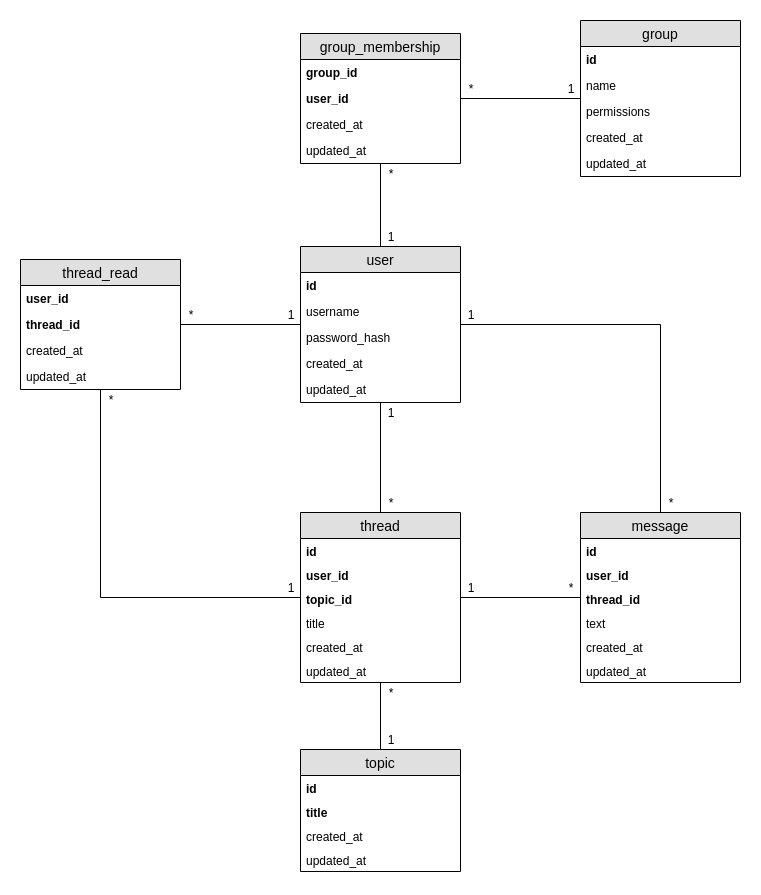

The diagram above was exported from draw.io. Its source (the exported page's mxGraphModel, read from the mxfile embedded in the PNG):
<mxGraphModel dx="2062" dy="1136" grid="1" gridSize="10" guides="1" tooltips="1" connect="1" arrows="1" fold="1" page="1" pageScale="1" pageWidth="827" pageHeight="1169" math="0" shadow="0">
  <root>
    <mxCell id="0" />
    <mxCell id="1" parent="0" />
    <mxCell id="2" style="edgeStyle=orthogonalEdgeStyle;rounded=0;orthogonalLoop=1;jettySize=auto;html=1;entryX=0.5;entryY=0;entryDx=0;entryDy=0;endArrow=none;endFill=0;" edge="1" source="5" target="13" parent="1">
      <mxGeometry relative="1" as="geometry" />
    </mxCell>
    <mxCell id="3" style="edgeStyle=orthogonalEdgeStyle;rounded=0;orthogonalLoop=1;jettySize=auto;html=1;entryX=0.5;entryY=0;entryDx=0;entryDy=0;endArrow=none;endFill=0;" edge="1" source="5" target="20" parent="1">
      <mxGeometry relative="1" as="geometry" />
    </mxCell>
    <mxCell id="4" style="edgeStyle=orthogonalEdgeStyle;rounded=0;orthogonalLoop=1;jettySize=auto;html=1;endArrow=none;endFill=0;" edge="1" source="5" target="60" parent="1">
      <mxGeometry relative="1" as="geometry" />
    </mxCell>
    <mxCell id="5" value="user" style="swimlane;fontStyle=0;childLayout=stackLayout;horizontal=1;startSize=26;fillColor=#e0e0e0;horizontalStack=0;resizeParent=1;resizeParentMax=0;resizeLast=0;collapsible=1;marginBottom=0;swimlaneFillColor=#ffffff;align=center;fontSize=14;" vertex="1" parent="1">
      <mxGeometry x="320" y="254" width="160" height="156" as="geometry" />
    </mxCell>
    <mxCell id="6" value="id" style="text;strokeColor=none;fillColor=none;spacingLeft=4;spacingRight=4;overflow=hidden;rotatable=0;points=[[0,0.5],[1,0.5]];portConstraint=eastwest;fontSize=12;fontStyle=1" vertex="1" parent="5">
      <mxGeometry y="26" width="160" height="26" as="geometry" />
    </mxCell>
    <mxCell id="7" value="username" style="text;strokeColor=none;fillColor=none;spacingLeft=4;spacingRight=4;overflow=hidden;rotatable=0;points=[[0,0.5],[1,0.5]];portConstraint=eastwest;fontSize=12;" vertex="1" parent="5">
      <mxGeometry y="52" width="160" height="26" as="geometry" />
    </mxCell>
    <mxCell id="8" value="password_hash" style="text;strokeColor=none;fillColor=none;spacingLeft=4;spacingRight=4;overflow=hidden;rotatable=0;points=[[0,0.5],[1,0.5]];portConstraint=eastwest;fontSize=12;" vertex="1" parent="5">
      <mxGeometry y="78" width="160" height="26" as="geometry" />
    </mxCell>
    <mxCell id="9" value="created_at" style="text;strokeColor=none;fillColor=none;spacingLeft=4;spacingRight=4;overflow=hidden;rotatable=0;points=[[0,0.5],[1,0.5]];portConstraint=eastwest;fontSize=12;" vertex="1" parent="5">
      <mxGeometry y="104" width="160" height="26" as="geometry" />
    </mxCell>
    <mxCell id="10" value="updated_at" style="text;strokeColor=none;fillColor=none;spacingLeft=4;spacingRight=4;overflow=hidden;rotatable=0;points=[[0,0.5],[1,0.5]];portConstraint=eastwest;fontSize=12;" vertex="1" parent="5">
      <mxGeometry y="130" width="160" height="26" as="geometry" />
    </mxCell>
    <mxCell id="11" style="edgeStyle=orthogonalEdgeStyle;rounded=0;orthogonalLoop=1;jettySize=auto;html=1;endArrow=none;endFill=0;" edge="1" source="13" target="20" parent="1">
      <mxGeometry relative="1" as="geometry" />
    </mxCell>
    <mxCell id="12" style="edgeStyle=orthogonalEdgeStyle;rounded=0;orthogonalLoop=1;jettySize=auto;html=1;endArrow=none;endFill=0;" edge="1" source="13" target="34" parent="1">
      <mxGeometry relative="1" as="geometry" />
    </mxCell>
    <mxCell id="13" value="thread" style="swimlane;fontStyle=0;childLayout=stackLayout;horizontal=1;startSize=26;fillColor=#e0e0e0;horizontalStack=0;resizeParent=1;resizeParentMax=0;resizeLast=0;collapsible=1;marginBottom=0;swimlaneFillColor=#ffffff;align=center;fontSize=14;" vertex="1" parent="1">
      <mxGeometry x="320" y="520" width="160" height="170" as="geometry">
        <mxRectangle x="320" y="438" width="80" height="26" as="alternateBounds" />
      </mxGeometry>
    </mxCell>
    <mxCell id="14" value="id" style="text;strokeColor=none;fillColor=none;spacingLeft=4;spacingRight=4;overflow=hidden;rotatable=0;points=[[0,0.5],[1,0.5]];portConstraint=eastwest;fontSize=12;fontStyle=1" vertex="1" parent="13">
      <mxGeometry y="26" width="160" height="24" as="geometry" />
    </mxCell>
    <mxCell id="15" value="user_id" style="text;strokeColor=none;fillColor=none;spacingLeft=4;spacingRight=4;overflow=hidden;rotatable=0;points=[[0,0.5],[1,0.5]];portConstraint=eastwest;fontSize=12;fontStyle=1" vertex="1" parent="13">
      <mxGeometry y="50" width="160" height="24" as="geometry" />
    </mxCell>
    <mxCell id="16" value="topic_id&#10;" style="text;strokeColor=none;fillColor=none;spacingLeft=4;spacingRight=4;overflow=hidden;rotatable=0;points=[[0,0.5],[1,0.5]];portConstraint=eastwest;fontSize=12;fontStyle=1" vertex="1" parent="13">
      <mxGeometry y="74" width="160" height="24" as="geometry" />
    </mxCell>
    <mxCell id="17" value="title" style="text;strokeColor=none;fillColor=none;spacingLeft=4;spacingRight=4;overflow=hidden;rotatable=0;points=[[0,0.5],[1,0.5]];portConstraint=eastwest;fontSize=12;" vertex="1" parent="13">
      <mxGeometry y="98" width="160" height="24" as="geometry" />
    </mxCell>
    <mxCell id="18" value="created_at" style="text;strokeColor=none;fillColor=none;spacingLeft=4;spacingRight=4;overflow=hidden;rotatable=0;points=[[0,0.5],[1,0.5]];portConstraint=eastwest;fontSize=12;" vertex="1" parent="13">
      <mxGeometry y="122" width="160" height="24" as="geometry" />
    </mxCell>
    <mxCell id="19" value="updated_at" style="text;strokeColor=none;fillColor=none;spacingLeft=4;spacingRight=4;overflow=hidden;rotatable=0;points=[[0,0.5],[1,0.5]];portConstraint=eastwest;fontSize=12;" vertex="1" parent="13">
      <mxGeometry y="146" width="160" height="24" as="geometry" />
    </mxCell>
    <mxCell id="20" value="message" style="swimlane;fontStyle=0;childLayout=stackLayout;horizontal=1;startSize=26;fillColor=#e0e0e0;horizontalStack=0;resizeParent=1;resizeParentMax=0;resizeLast=0;collapsible=1;marginBottom=0;swimlaneFillColor=#ffffff;align=center;fontSize=14;" vertex="1" parent="1">
      <mxGeometry x="600" y="520" width="160" height="170" as="geometry">
        <mxRectangle x="320" y="438" width="80" height="26" as="alternateBounds" />
      </mxGeometry>
    </mxCell>
    <mxCell id="21" value="id" style="text;strokeColor=none;fillColor=none;spacingLeft=4;spacingRight=4;overflow=hidden;rotatable=0;points=[[0,0.5],[1,0.5]];portConstraint=eastwest;fontSize=12;fontStyle=1" vertex="1" parent="20">
      <mxGeometry y="26" width="160" height="24" as="geometry" />
    </mxCell>
    <mxCell id="22" value="user_id" style="text;strokeColor=none;fillColor=none;spacingLeft=4;spacingRight=4;overflow=hidden;rotatable=0;points=[[0,0.5],[1,0.5]];portConstraint=eastwest;fontSize=12;fontStyle=1" vertex="1" parent="20">
      <mxGeometry y="50" width="160" height="24" as="geometry" />
    </mxCell>
    <mxCell id="23" value="thread_id" style="text;strokeColor=none;fillColor=none;spacingLeft=4;spacingRight=4;overflow=hidden;rotatable=0;points=[[0,0.5],[1,0.5]];portConstraint=eastwest;fontSize=12;fontStyle=1" vertex="1" parent="20">
      <mxGeometry y="74" width="160" height="24" as="geometry" />
    </mxCell>
    <mxCell id="24" value="text" style="text;strokeColor=none;fillColor=none;spacingLeft=4;spacingRight=4;overflow=hidden;rotatable=0;points=[[0,0.5],[1,0.5]];portConstraint=eastwest;fontSize=12;" vertex="1" parent="20">
      <mxGeometry y="98" width="160" height="24" as="geometry" />
    </mxCell>
    <mxCell id="25" value="created_at" style="text;strokeColor=none;fillColor=none;spacingLeft=4;spacingRight=4;overflow=hidden;rotatable=0;points=[[0,0.5],[1,0.5]];portConstraint=eastwest;fontSize=12;" vertex="1" parent="20">
      <mxGeometry y="122" width="160" height="24" as="geometry" />
    </mxCell>
    <mxCell id="26" value="updated_at" style="text;strokeColor=none;fillColor=none;spacingLeft=4;spacingRight=4;overflow=hidden;rotatable=0;points=[[0,0.5],[1,0.5]];portConstraint=eastwest;fontSize=12;" vertex="1" parent="20">
      <mxGeometry y="146" width="160" height="24" as="geometry" />
    </mxCell>
    <mxCell id="27" value="group" style="swimlane;fontStyle=0;childLayout=stackLayout;horizontal=1;startSize=26;fillColor=#e0e0e0;horizontalStack=0;resizeParent=1;resizeParentMax=0;resizeLast=0;collapsible=1;marginBottom=0;swimlaneFillColor=#ffffff;align=center;fontSize=14;" vertex="1" parent="1">
      <mxGeometry x="600" y="28" width="160" height="156" as="geometry" />
    </mxCell>
    <mxCell id="28" value="id" style="text;strokeColor=none;fillColor=none;spacingLeft=4;spacingRight=4;overflow=hidden;rotatable=0;points=[[0,0.5],[1,0.5]];portConstraint=eastwest;fontSize=12;fontStyle=1" vertex="1" parent="27">
      <mxGeometry y="26" width="160" height="26" as="geometry" />
    </mxCell>
    <mxCell id="29" value="name" style="text;strokeColor=none;fillColor=none;spacingLeft=4;spacingRight=4;overflow=hidden;rotatable=0;points=[[0,0.5],[1,0.5]];portConstraint=eastwest;fontSize=12;" vertex="1" parent="27">
      <mxGeometry y="52" width="160" height="26" as="geometry" />
    </mxCell>
    <mxCell id="30" value="permissions" style="text;strokeColor=none;fillColor=none;spacingLeft=4;spacingRight=4;overflow=hidden;rotatable=0;points=[[0,0.5],[1,0.5]];portConstraint=eastwest;fontSize=12;fontStyle=0" vertex="1" parent="27">
      <mxGeometry y="78" width="160" height="26" as="geometry" />
    </mxCell>
    <mxCell id="31" value="created_at" style="text;strokeColor=none;fillColor=none;spacingLeft=4;spacingRight=4;overflow=hidden;rotatable=0;points=[[0,0.5],[1,0.5]];portConstraint=eastwest;fontSize=12;" vertex="1" parent="27">
      <mxGeometry y="104" width="160" height="26" as="geometry" />
    </mxCell>
    <mxCell id="32" value="updated_at" style="text;strokeColor=none;fillColor=none;spacingLeft=4;spacingRight=4;overflow=hidden;rotatable=0;points=[[0,0.5],[1,0.5]];portConstraint=eastwest;fontSize=12;" vertex="1" parent="27">
      <mxGeometry y="130" width="160" height="26" as="geometry" />
    </mxCell>
    <mxCell id="33" style="edgeStyle=orthogonalEdgeStyle;rounded=0;orthogonalLoop=1;jettySize=auto;html=1;endArrow=none;endFill=0;" edge="1" source="34" target="5" parent="1">
      <mxGeometry relative="1" as="geometry" />
    </mxCell>
    <mxCell id="34" value="thread_read" style="swimlane;fontStyle=0;childLayout=stackLayout;horizontal=1;startSize=26;fillColor=#e0e0e0;horizontalStack=0;resizeParent=1;resizeParentMax=0;resizeLast=0;collapsible=1;marginBottom=0;swimlaneFillColor=#ffffff;align=center;fontSize=14;" vertex="1" parent="1">
      <mxGeometry x="40" y="267" width="160" height="130" as="geometry" />
    </mxCell>
    <mxCell id="35" value="user_id" style="text;strokeColor=none;fillColor=none;spacingLeft=4;spacingRight=4;overflow=hidden;rotatable=0;points=[[0,0.5],[1,0.5]];portConstraint=eastwest;fontSize=12;fontStyle=1" vertex="1" parent="34">
      <mxGeometry y="26" width="160" height="26" as="geometry" />
    </mxCell>
    <mxCell id="36" value="thread_id" style="text;strokeColor=none;fillColor=none;spacingLeft=4;spacingRight=4;overflow=hidden;rotatable=0;points=[[0,0.5],[1,0.5]];portConstraint=eastwest;fontSize=12;fontStyle=1" vertex="1" parent="34">
      <mxGeometry y="52" width="160" height="26" as="geometry" />
    </mxCell>
    <mxCell id="37" value="created_at" style="text;strokeColor=none;fillColor=none;spacingLeft=4;spacingRight=4;overflow=hidden;rotatable=0;points=[[0,0.5],[1,0.5]];portConstraint=eastwest;fontSize=12;" vertex="1" parent="34">
      <mxGeometry y="78" width="160" height="26" as="geometry" />
    </mxCell>
    <mxCell id="38" value="updated_at" style="text;strokeColor=none;fillColor=none;spacingLeft=4;spacingRight=4;overflow=hidden;rotatable=0;points=[[0,0.5],[1,0.5]];portConstraint=eastwest;fontSize=12;" vertex="1" parent="34">
      <mxGeometry y="104" width="160" height="26" as="geometry" />
    </mxCell>
    <mxCell id="39" style="edgeStyle=none;rounded=0;orthogonalLoop=1;jettySize=auto;html=1;endArrow=none;endFill=0;" edge="1" source="40" target="13" parent="1">
      <mxGeometry relative="1" as="geometry" />
    </mxCell>
    <mxCell id="40" value="topic" style="swimlane;fontStyle=0;childLayout=stackLayout;horizontal=1;startSize=26;fillColor=#e0e0e0;horizontalStack=0;resizeParent=1;resizeParentMax=0;resizeLast=0;collapsible=1;marginBottom=0;swimlaneFillColor=#ffffff;align=center;fontSize=14;" vertex="1" parent="1">
      <mxGeometry x="320" y="757" width="160" height="122" as="geometry">
        <mxRectangle x="320" y="438" width="80" height="26" as="alternateBounds" />
      </mxGeometry>
    </mxCell>
    <mxCell id="41" value="id" style="text;strokeColor=none;fillColor=none;spacingLeft=4;spacingRight=4;overflow=hidden;rotatable=0;points=[[0,0.5],[1,0.5]];portConstraint=eastwest;fontSize=12;fontStyle=1" vertex="1" parent="40">
      <mxGeometry y="26" width="160" height="24" as="geometry" />
    </mxCell>
    <mxCell id="42" value="title" style="text;strokeColor=none;fillColor=none;spacingLeft=4;spacingRight=4;overflow=hidden;rotatable=0;points=[[0,0.5],[1,0.5]];portConstraint=eastwest;fontSize=12;fontStyle=1" vertex="1" parent="40">
      <mxGeometry y="50" width="160" height="24" as="geometry" />
    </mxCell>
    <mxCell id="43" value="created_at" style="text;strokeColor=none;fillColor=none;spacingLeft=4;spacingRight=4;overflow=hidden;rotatable=0;points=[[0,0.5],[1,0.5]];portConstraint=eastwest;fontSize=12;" vertex="1" parent="40">
      <mxGeometry y="74" width="160" height="24" as="geometry" />
    </mxCell>
    <mxCell id="44" value="updated_at" style="text;strokeColor=none;fillColor=none;spacingLeft=4;spacingRight=4;overflow=hidden;rotatable=0;points=[[0,0.5],[1,0.5]];portConstraint=eastwest;fontSize=12;" vertex="1" parent="40">
      <mxGeometry y="98" width="160" height="24" as="geometry" />
    </mxCell>
    <mxCell id="45" value="1" style="text;html=1;strokeColor=none;fillColor=none;align=center;verticalAlign=middle;whiteSpace=wrap;rounded=0;" vertex="1" parent="1">
      <mxGeometry x="580" y="86" width="20" height="20" as="geometry" />
    </mxCell>
    <mxCell id="46" value="*" style="text;html=1;strokeColor=none;fillColor=none;align=center;verticalAlign=middle;whiteSpace=wrap;rounded=0;" vertex="1" parent="1">
      <mxGeometry x="400" y="171" width="20" height="20" as="geometry" />
    </mxCell>
    <mxCell id="47" value="*" style="text;html=1;strokeColor=none;fillColor=none;align=center;verticalAlign=middle;whiteSpace=wrap;rounded=0;" vertex="1" parent="1">
      <mxGeometry x="200" y="312" width="20" height="20" as="geometry" />
    </mxCell>
    <mxCell id="48" value="1" style="text;html=1;strokeColor=none;fillColor=none;align=center;verticalAlign=middle;whiteSpace=wrap;rounded=0;" vertex="1" parent="1">
      <mxGeometry x="300" y="312" width="20" height="20" as="geometry" />
    </mxCell>
    <mxCell id="49" value="1" style="text;html=1;strokeColor=none;fillColor=none;align=center;verticalAlign=middle;whiteSpace=wrap;rounded=0;" vertex="1" parent="1">
      <mxGeometry x="300" y="585" width="20" height="20" as="geometry" />
    </mxCell>
    <mxCell id="50" value="*" style="text;html=1;strokeColor=none;fillColor=none;align=center;verticalAlign=middle;whiteSpace=wrap;rounded=0;" vertex="1" parent="1">
      <mxGeometry x="120" y="397" width="20" height="20" as="geometry" />
    </mxCell>
    <mxCell id="51" value="1" style="text;html=1;strokeColor=none;fillColor=none;align=center;verticalAlign=middle;whiteSpace=wrap;rounded=0;" vertex="1" parent="1">
      <mxGeometry x="400" y="410" width="20" height="20" as="geometry" />
    </mxCell>
    <mxCell id="52" value="*" style="text;html=1;strokeColor=none;fillColor=none;align=center;verticalAlign=middle;whiteSpace=wrap;rounded=0;" vertex="1" parent="1">
      <mxGeometry x="400" y="500" width="20" height="20" as="geometry" />
    </mxCell>
    <mxCell id="53" value="1" style="text;html=1;strokeColor=none;fillColor=none;align=center;verticalAlign=middle;whiteSpace=wrap;rounded=0;" vertex="1" parent="1">
      <mxGeometry x="480" y="585" width="20" height="20" as="geometry" />
    </mxCell>
    <mxCell id="54" value="*" style="text;html=1;strokeColor=none;fillColor=none;align=center;verticalAlign=middle;whiteSpace=wrap;rounded=0;" vertex="1" parent="1">
      <mxGeometry x="580" y="585" width="20" height="20" as="geometry" />
    </mxCell>
    <mxCell id="55" value="1" style="text;html=1;strokeColor=none;fillColor=none;align=center;verticalAlign=middle;whiteSpace=wrap;rounded=0;" vertex="1" parent="1">
      <mxGeometry x="480" y="312" width="20" height="20" as="geometry" />
    </mxCell>
    <mxCell id="56" value="*" style="text;html=1;strokeColor=none;fillColor=none;align=center;verticalAlign=middle;whiteSpace=wrap;rounded=0;" vertex="1" parent="1">
      <mxGeometry x="680" y="500" width="20" height="20" as="geometry" />
    </mxCell>
    <mxCell id="57" value="*" style="text;html=1;strokeColor=none;fillColor=none;align=center;verticalAlign=middle;whiteSpace=wrap;rounded=0;" vertex="1" parent="1">
      <mxGeometry x="400" y="690" width="20" height="20" as="geometry" />
    </mxCell>
    <mxCell id="58" value="1" style="text;html=1;strokeColor=none;fillColor=none;align=center;verticalAlign=middle;whiteSpace=wrap;rounded=0;" vertex="1" parent="1">
      <mxGeometry x="400" y="737" width="20" height="20" as="geometry" />
    </mxCell>
    <mxCell id="59" style="edgeStyle=orthogonalEdgeStyle;rounded=0;orthogonalLoop=1;jettySize=auto;html=1;endArrow=none;endFill=0;" edge="1" source="60" target="27" parent="1">
      <mxGeometry relative="1" as="geometry" />
    </mxCell>
    <mxCell id="60" value="group_membership" style="swimlane;fontStyle=0;childLayout=stackLayout;horizontal=1;startSize=26;fillColor=#e0e0e0;horizontalStack=0;resizeParent=1;resizeParentMax=0;resizeLast=0;collapsible=1;marginBottom=0;swimlaneFillColor=#ffffff;align=center;fontSize=14;" vertex="1" parent="1">
      <mxGeometry x="320" y="41" width="160" height="130" as="geometry" />
    </mxCell>
    <mxCell id="61" value="group_id" style="text;strokeColor=none;fillColor=none;spacingLeft=4;spacingRight=4;overflow=hidden;rotatable=0;points=[[0,0.5],[1,0.5]];portConstraint=eastwest;fontSize=12;fontStyle=1" vertex="1" parent="60">
      <mxGeometry y="26" width="160" height="26" as="geometry" />
    </mxCell>
    <mxCell id="62" value="user_id" style="text;strokeColor=none;fillColor=none;spacingLeft=4;spacingRight=4;overflow=hidden;rotatable=0;points=[[0,0.5],[1,0.5]];portConstraint=eastwest;fontSize=12;fontStyle=1" vertex="1" parent="60">
      <mxGeometry y="52" width="160" height="26" as="geometry" />
    </mxCell>
    <mxCell id="63" value="created_at" style="text;strokeColor=none;fillColor=none;spacingLeft=4;spacingRight=4;overflow=hidden;rotatable=0;points=[[0,0.5],[1,0.5]];portConstraint=eastwest;fontSize=12;" vertex="1" parent="60">
      <mxGeometry y="78" width="160" height="26" as="geometry" />
    </mxCell>
    <mxCell id="64" value="updated_at" style="text;strokeColor=none;fillColor=none;spacingLeft=4;spacingRight=4;overflow=hidden;rotatable=0;points=[[0,0.5],[1,0.5]];portConstraint=eastwest;fontSize=12;" vertex="1" parent="60">
      <mxGeometry y="104" width="160" height="26" as="geometry" />
    </mxCell>
    <mxCell id="65" value="*" style="text;html=1;strokeColor=none;fillColor=none;align=center;verticalAlign=middle;whiteSpace=wrap;rounded=0;" vertex="1" parent="1">
      <mxGeometry x="480" y="86" width="20" height="20" as="geometry" />
    </mxCell>
    <mxCell id="66" value="1" style="text;html=1;strokeColor=none;fillColor=none;align=center;verticalAlign=middle;whiteSpace=wrap;rounded=0;" vertex="1" parent="1">
      <mxGeometry x="400" y="234" width="20" height="20" as="geometry" />
    </mxCell>
  </root>
</mxGraphModel>